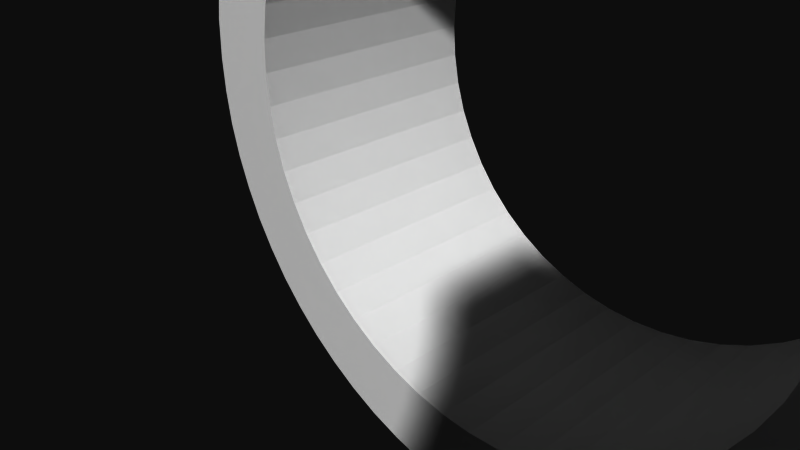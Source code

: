 # Source: 12220.blend  (saved by Blender 2.72.0; exported with 4.5.12 LTS)
import bpy
from mathutils import Matrix  # noqa: F401  (used for matrix-valued properties, if any)

bpy.ops.wm.read_factory_settings(use_empty=True)
scene = bpy.context.scene
scene.name = 'Scene'

# ---- collections
col_collection_1 = bpy.data.collections.new('Collection 1'); scene.collection.children.link(col_collection_1)

# ---- materials (node trees are filled in below, after node groups)
mat_material = bpy.data.materials.new('Material')
mat_material.alpha_threshold = 0.0
mat_material.use_transparent_shadow = False
mat_material.diffuse_color = (1.0, 1.0, 1.0, 1.0)
mat_material.specular_color = (0.902, 0.902, 0.902)
mat_material.roughness = 0.5

# ---- material node trees

# ---- world
world_world = bpy.data.worlds.new('World'); scene.world = world_world
world_world.color = (0.05088, 0.05088, 0.05088)
world_world.use_sun_shadow = False
world_world.sun_shadow_jitter_overblur = 0.0
world_world.cycles.sampling_method = 'MANUAL'
world_world.cycles.sample_map_resolution = 256

# ---- cameras
cam_camera = bpy.data.cameras.new('Camera')
cam_camera.clip_end = 100.0
cam_camera.lens = 35.0
cam_camera.sensor_width = 32.0
cam_camera.sensor_height = 18.0
cam_camera.ortho_scale = 7.314
cam_camera.dof.focus_distance = 0.0
cam_camera.dof.aperture_fstop = 128.0

# ---- meshes
me_model = bpy.data.meshes.new('Model')
me_model.from_pydata([(10.24, -11.13, 0.3175), (10.29, -10.8, 0.3175), (10.29, -10.8, -3.81), (10.12, -11.44, 0.3175), (10.24, -11.15, -3.81), (9.923, -11.72, 0.3175), (10.1, -11.47, -3.81), (9.664, -11.93, 0.3175), (9.89, -11.75, -3.81), (9.359, -12.08, 0.3175), (9.61, -11.97, -3.81), (9.028, -12.14, 0.3175), (9.284, -12.1, -3.81), (8.691, -12.13, 0.3175), (8.934, -12.15, -3.81), (8.369, -12.02, 0.3175), (8.583, -12.1, -3.81), (8.082, -11.85, 0.3175), (8.257, -11.97, -3.81), (7.876, -11.64, 0.3328), (7.977, -11.75, -3.81), (7.72, -11.39, 0.3654), (7.762, -11.47, -3.81), (7.62, -11.12, 0.3958), (7.627, -11.15, -3.81), (7.591, -10.96, 0.4066), (7.581, -10.8, 0.4106), (7.581, -10.8, -3.81), (8.629, -0.3175, 9.477), (8.934, -0.3175, 9.442), (8.934, 3.81, 9.442), (8.341, -0.3175, 9.579), (8.583, 3.81, 9.489), (8.082, -0.3175, 9.744), (8.257, 3.81, 9.624), (7.869, -0.334, 9.961), (7.977, 3.81, 9.839), (7.709, -0.3684, 10.22), (7.762, 3.81, 10.12), (7.612, -0.3988, 10.51), (7.627, 3.81, 10.44), (7.581, -0.4106, 10.81), (7.581, 3.81, 10.8), (7.62, -0.3964, 11.12), (7.725, -0.3641, 11.4), (7.627, 3.81, 11.15), (7.879, -0.3324, 11.64), (7.762, 3.81, 11.47), (8.082, -0.3175, 11.85), (7.977, 3.81, 11.75), (8.341, -0.3175, 12.01), (8.257, 3.81, 11.97), (8.629, -0.3175, 12.11), (8.583, 3.81, 12.1), (8.934, -0.3175, 12.15), (8.934, 3.81, 12.15), (10.65, 5.08, 10.33), (10.71, 5.08, 10.8), (10.71, 9.208, 10.8), (10.47, 5.08, 9.906), (10.65, 9.208, 10.33), (10.19, 5.08, 9.538), (10.47, 9.208, 9.906), (9.823, 5.08, 9.255), (10.19, 9.208, 9.538), (9.394, 5.08, 9.078), (9.823, 9.208, 9.255), (8.934, 5.08, 9.017), (9.394, 9.208, 9.078), (8.473, 5.08, 9.078), (8.934, 9.208, 9.017), (8.045, 5.08, 9.255), (8.473, 9.208, 9.078), (7.676, 5.08, 9.538), (8.045, 9.208, 9.255), (7.394, 5.08, 9.906), (7.676, 9.208, 9.538), (7.394, 9.208, 9.906), (7.216, 5.08, 10.33), (7.216, 9.208, 10.33), (7.156, 5.08, 10.8), (7.156, 9.208, 10.8), (-8.725, 8.134, 14.6), (-8.725, 8.134, 6.985), (-8.229, 8.954, 6.985), (-7.638, 9.709, 14.6), (-8.229, 8.954, 14.6), (-7.638, 9.709, 6.985), (-6.96, 10.39, 14.6), (-6.96, 10.39, 6.985), (-1.696, -3.492, 14.6), (-1.696, -3.492, 6.985), (-2.653, -3.435, 6.985), (-2.653, -3.435, 14.6), (-6.205, 10.98, 14.6), (-6.205, 10.98, 6.985), (-4.511, -2.977, 14.6), (-3.596, -3.262, 14.6), (-3.596, -3.262, 6.985), (-5.385, 11.47, 14.6), (-5.385, 11.47, 6.985), (-5.385, -2.583, 14.6), (-4.511, -2.977, 6.985), (-4.511, 11.87, 14.6), (-4.511, 11.87, 6.985), (-5.385, -2.583, 6.985), (-3.596, 12.15, 14.6), (-3.596, 12.15, 6.985), (-6.96, -1.496, 14.6), (-6.205, -2.087, 14.6), (-6.205, -2.087, 6.985), (-2.653, 12.32, 14.6), (-2.653, 12.32, 6.985), (-1.696, 12.38, 14.6), (-1.696, 12.38, 6.985), (-6.96, -1.496, 6.985), (-7.638, -0.8185, 14.6), (-7.638, -0.8185, 6.985), (-8.229, -0.06401, 14.6), (-8.229, -0.06401, 6.985), (-8.725, 0.7563, 14.6), (-8.725, 0.7563, 6.985), (-9.403, 2.545, 14.6), (-9.118, 1.63, 14.6), (-9.118, 1.63, 6.985), (-9.403, 2.545, 6.985), (-9.576, 3.488, 6.985), (-9.634, 4.445, 14.6), (-9.576, 3.488, 14.6), (-9.634, 4.445, 6.985), (-9.576, 5.402, 6.985), (-9.403, 6.345, 14.6), (-9.576, 5.402, 14.6), (-9.403, 6.345, 6.985), (-9.118, 7.26, 6.985), (-9.118, 7.26, 14.6), (-0.7128, 12.32, 6.985), (-0.7128, 12.32, 14.6), (1.194, 11.84, 14.6), (0.2555, 12.14, 14.6), (0.2555, 12.14, 6.985), (1.194, 11.84, 6.985), (2.923, 10.9, 14.6), (2.088, 11.42, 14.6), (2.088, 11.42, 6.985), (2.923, 10.9, 6.985), (4.368, 9.566, 14.6), (3.687, 10.28, 14.6), (3.687, 10.28, 6.985), (4.368, 9.566, 6.985), (4.956, 8.775, 14.6), (4.956, 8.775, 6.985), (5.441, 7.917, 14.6), (5.441, 7.917, 6.985), (5.817, 7.006, 14.6), (5.817, 7.006, 6.985), (6.216, 5.08, 14.6), (6.076, 6.055, 14.6), (6.076, 6.055, 6.985), (6.216, 5.08, 6.985), (-5.629, 13.81, 6.985), (-6.539, 13.38, 6.985), (-5.629, 13.81, 14.6), (-4.68, 14.16, 6.985), (-4.68, 14.16, 14.6), (-3.702, 14.41, 14.6), (-9.995, -1.417, 6.985), (-9.995, -1.417, 14.6), (-10.54, -0.5652, 14.6), (-3.702, 14.41, 6.985), (-2.704, 14.55, 14.6), (-2.704, 14.55, 6.985), (-1.696, 14.6, 14.6), (-10.54, -0.5652, 6.985), (-1.696, 14.6, 6.985), (-10.99, 0.3362, 6.985), (-10.99, 0.3362, 14.6), (-11.35, 1.278, 6.985), (-11.35, 1.278, 14.6), (-11.62, 2.251, 14.6), (-11.62, 2.251, 6.985), (-11.79, 3.246, 6.985), (-11.79, 3.246, 14.6), (-11.85, 4.253, 6.985), (-11.85, 4.253, 14.6), (-11.82, 5.262, 14.6), (-11.82, 5.262, 6.985), (-11.69, 6.262, 6.985), (-11.69, 6.262, 14.6), (-11.46, 7.245, 6.985), (-11.46, 7.245, 14.6), (-11.14, 8.2, 14.6), (-11.14, 8.2, 6.985), (-10.72, 9.118, 6.985), (-10.72, 9.118, 14.6), (-10.21, 9.989, 14.6), (-10.21, 9.989, 6.985), (-9.618, 10.81, 14.6), (-9.618, 10.81, 6.985), (-8.948, 11.56, 6.985), (-8.948, 11.56, 14.6), (-8.207, 12.25, 6.985), (-8.207, 12.25, 14.6), (-7.401, 12.85, 14.6), (-7.401, 12.85, 6.985), (-6.539, 13.38, 14.6), (10.71, -10.8, -5.08), (10.71, -10.8, -9.207), (10.65, -11.26, -9.207), (10.65, -11.26, -5.08), (10.47, -11.68, -5.08), (10.47, -11.68, -9.207), (10.19, -12.05, -5.08), (9.823, -12.33, -5.08), (10.19, -12.05, -9.207), (9.394, -12.51, -5.08), (9.823, -12.33, -9.207), (8.934, -12.57, -5.08), (9.394, -12.51, -9.207), (8.473, -12.51, -5.08), (8.934, -12.57, -9.207), (8.473, -12.51, -9.207), (8.045, -12.33, -5.08), (8.045, -12.33, -9.207), (7.676, -12.05, -5.08), (7.676, -12.05, -9.207), (7.394, -11.68, -5.08), (7.394, -11.68, -9.207), (7.216, -11.26, -5.08), (7.156, -10.8, -5.08), (7.216, -11.26, -9.207), (7.156, -10.8, -9.207), (-8.725, -6.985, -8.134), (-8.725, -14.6, -8.134), (-8.229, -14.6, -8.954), (-8.229, -6.985, -8.954), (-7.638, -6.985, -9.709), (-7.638, -14.6, -9.709), (-1.696, -6.985, 3.493), (-1.696, -14.6, 3.493), (-2.653, -14.6, 3.435), (-6.96, -14.6, -10.39), (-2.653, -6.985, 3.435), (-6.96, -6.985, -10.39), (-3.596, -6.985, 3.262), (-3.596, -14.6, 3.262), (-6.205, -6.985, -10.98), (-6.205, -14.6, -10.98), (-4.511, -6.985, -11.87), (-5.385, -6.985, -11.47), (-5.385, -14.6, -11.47), (-4.511, -6.985, 2.977), (-4.511, -14.6, 2.977), (-4.511, -14.6, -11.87), (-5.385, -6.985, 2.583), (-5.385, -14.6, 2.583), (-3.596, -6.985, -12.15), (-3.596, -14.6, -12.15), (-6.205, -6.985, 2.087), (-6.205, -14.6, 2.087), (-2.653, -6.985, -12.32), (-2.653, -14.6, -12.32), (-1.696, -6.985, -12.38), (-1.696, -14.6, -12.38), (-7.638, -6.985, 0.8185), (-6.96, -6.985, 1.496), (-6.96, -14.6, 1.496), (-8.229, -6.985, 0.06401), (-7.638, -14.6, 0.8185), (-8.229, -14.6, 0.06401), (-8.725, -6.985, -0.7563), (-8.725, -14.6, -0.7563), (-9.403, -6.985, -2.545), (-9.118, -6.985, -1.63), (-9.118, -14.6, -1.63), (-9.576, -6.985, -3.488), (-9.403, -14.6, -2.545), (-9.576, -14.6, -3.488), (-9.634, -14.6, -4.445), (-9.634, -6.985, -4.445), (-9.576, -14.6, -5.402), (-9.576, -6.985, -5.402), (-9.403, -14.6, -6.345), (-9.403, -6.985, -6.345), (-9.118, -14.6, -7.26), (-9.118, -6.985, -7.26), (-0.7128, -14.6, -12.32), (-0.7128, -6.985, -12.32), (0.2555, -6.985, -12.14), (0.2555, -14.6, -12.14), (1.194, -6.985, -11.84), (1.194, -14.6, -11.84), (2.923, -6.985, -10.9), (2.088, -6.985, -11.42), (2.088, -14.6, -11.42), (2.923, -14.6, -10.9), (3.687, -6.985, -10.28), (3.687, -14.6, -10.28), (4.368, -6.985, -9.566), (4.368, -14.6, -9.566), (4.956, -6.985, -8.775), (4.956, -14.6, -8.775), (5.441, -6.985, -7.917), (5.441, -14.6, -7.917), (5.817, -6.985, -7.006), (5.817, -14.6, -7.006), (6.076, -6.985, -6.055), (6.076, -14.6, -6.055), (6.216, -6.985, -5.08), (6.216, -14.6, -5.08), (-5.629, -14.6, -13.81), (-5.629, -6.985, -13.81), (-4.68, -6.985, -14.16), (-6.539, -6.985, -13.38), (-6.539, -14.6, -13.38), (-4.68, -14.6, -14.16), (-3.702, -6.985, -14.41), (-3.702, -14.6, -14.41), (-10.54, -14.6, 0.5652), (-9.995, -6.985, 1.417), (-10.54, -6.985, 0.5652), (-9.995, -14.6, 1.417), (-2.704, -14.6, -14.55), (-2.704, -6.985, -14.55), (-1.696, -6.985, -14.6), (-1.696, -14.6, -14.6), (-10.99, -14.6, -0.3362), (-10.99, -6.985, -0.3362), (-11.35, -14.6, -1.278), (-11.35, -6.985, -1.278), (-11.62, -14.6, -2.251), (-11.62, -6.985, -2.251), (-11.79, -14.6, -3.246), (-11.79, -6.985, -3.246), (-11.85, -6.985, -4.253), (-11.85, -14.6, -4.253), (-11.82, -14.6, -5.262), (-11.82, -6.985, -5.262), (-11.69, -14.6, -6.262), (-11.69, -6.985, -6.262), (-11.46, -14.6, -7.245), (-11.46, -6.985, -7.245), (-11.14, -6.985, -8.2), (-11.14, -14.6, -8.2), (-10.72, -14.6, -9.118), (-10.72, -6.985, -9.118), (-10.21, -14.6, -9.989), (-10.21, -6.985, -9.989), (-9.618, -14.6, -10.81), (-9.618, -6.985, -10.81), (-8.948, -14.6, -11.56), (-8.948, -6.985, -11.56), (-8.207, -14.6, -12.25), (-8.207, -6.985, -12.25), (-7.401, -14.6, -12.85), (-7.401, -6.985, -12.85), (-0.5138, -6.985, -14.54), (0.6526, -6.985, -14.33), (1.787, -6.985, -13.99), (2.874, -6.985, -13.52), (3.899, -6.985, -12.93), (4.848, -6.985, -12.22), (5.708, -6.985, -11.4), (-9.995, -6.985, 5.712), (6.468, -6.985, -10.49), (7.169, -6.985, -9.802), (8.047, -6.985, -9.36), (9.019, -6.985, -9.207), (11.85, -6.985, -5.08), (11.85, -6.985, -9.207), (7.124, -6.985, 0.6986), (5.441, -6.985, -0.9727), (4.956, -6.985, -0.1151), (6.9, -6.985, 0.9699), (7.407, -6.985, 0.4914), (5.817, -6.985, -1.884), (6.827, -6.985, 1.085), (6.703, -6.985, 1.322), (4.368, -6.985, 0.6759), (11.85, -6.985, -3.81), (6.216, -6.985, -3.81), (6.076, -6.985, -2.835), (7.734, -6.985, 0.3617), (6.627, -6.985, 1.579), (8.082, -6.985, 0.3175), (6.602, -6.985, 1.845), (3.687, -6.985, 1.388), (2.923, -6.985, 2.01), (11.85, -6.985, 0.3175), (6.602, -6.985, 5.712), (-0.7128, -6.985, 3.431), (0.2555, -6.985, 3.249), (1.194, -6.985, 2.948), (2.088, -6.985, 2.533), (8.473, -9.078, -9.207), (8.145, -7.851, -9.207), (8.934, -7.747, -9.207), (8.934, -9.017, -9.207), (9.019, -7.747, -9.207), (9.394, -9.078, -9.207), (9.823, -9.255, -9.207), (11.85, -14.6, -9.207), (7.41, -13.43, -9.207), (6.778, -12.95, -9.207), (10.19, -9.538, -9.207), (10.47, -9.906, -9.207), (10.65, -10.33, -9.207), (6.294, -12.32, -9.207), (8.145, -13.74, -9.207), (5.989, -11.58, -9.207), (8.934, -13.84, -9.207), (5.886, -10.8, -9.207), (5.989, -10.01, -9.207), (9.019, -13.84, -9.207), (7.216, -10.33, -9.207), (6.294, -9.271, -9.207), (9.019, -14.6, -9.207), (7.394, -9.906, -9.207), (6.778, -8.64, -9.207), (7.676, -9.538, -9.207), (8.045, -9.255, -9.207), (7.41, -8.155, -9.207), (-0.5138, -14.6, -14.54), (0.6526, -14.6, -14.33), (1.787, -14.6, -13.99), (2.874, -14.6, -13.52), (3.899, -14.6, -12.93), (5.915, -10.37, -11.17), (6.007, -9.942, -11.07), (6.152, -9.55, -10.9), (4.848, -14.6, -12.22), (5.886, -10.82, -11.21), (6.3, -9.26, -10.71), (5.922, -11.26, -11.17), (6.468, -9.003, -10.49), (5.708, -14.6, -11.4), (6.033, -11.73, -11.04), (6.227, -12.2, -10.81), (6.468, -14.6, -10.49), (6.468, -12.59, -10.49), (8.934, -7.747, -9.209), (8.526, -7.774, -9.246), (8.137, -7.853, -9.333), (7.569, -8.069, -9.558), (6.999, -8.44, -9.933), (8.934, -13.84, -9.209), (8.471, -13.81, -9.255), (8.028, -13.71, -9.366), (8.047, -14.6, -9.36), (7.621, -13.55, -9.532), (7.256, -13.34, -9.741), (7.169, -14.6, -9.802), (6.843, -13.01, -10.07), (6.643, -12.81, -10.28), (-9.995, -14.6, 5.711), (-9.995, -5.711, 14.6), (-9.995, -5.712, 6.985), (8.082, -0.3175, 14.6), (11.85, -0.3175, 14.6), (11.85, 3.81, 14.6), (6.602, -1.845, 14.6), (6.627, -1.579, 14.6), (4.368, -0.6758, 14.6), (6.703, -1.322, 14.6), (3.687, -1.388, 14.6), (6.602, -5.711, 14.6), (2.923, -2.01, 14.6), (6.827, -1.085, 14.6), (4.956, 0.1151, 14.6), (6.9, -0.9699, 14.6), (7.124, -0.6986, 14.6), (2.088, -2.533, 14.6), (7.407, -0.4914, 14.6), (5.441, 0.9727, 14.6), (1.194, -2.948, 14.6), (7.734, -0.3617, 14.6), (5.817, 1.884, 14.6), (0.2555, -3.249, 14.6), (6.076, 2.835, 14.6), (-0.7128, -3.431, 14.6), (6.216, 3.81, 14.6), (11.85, 5.08, 14.6), (11.85, 9.208, 14.6), (9.019, 9.208, 14.6), (8.047, 9.36, 14.6), (7.169, 9.802, 14.6), (6.468, 10.49, 14.6), (5.708, 11.4, 14.6), (4.848, 12.22, 14.6), (3.899, 12.93, 14.6), (2.874, 13.52, 14.6), (1.787, 13.99, 14.6), (0.6526, 14.33, 14.6), (-0.5138, 14.54, 14.6), (6.602, -14.6, 5.711), (6.602, -14.6, 1.845), (6.602, -5.712, 6.985), (6.602, -1.845, 6.985), (6.9, -14.6, 0.9699), (6.827, -14.6, 1.085), (8.082, -14.6, 0.3175), (11.85, -14.6, 0.3175), (9.028, -9.446, 0.3175), (9.359, -9.511, 0.3175), (8.691, -9.464, 0.3175), (8.369, -9.566, 0.3175), (8.082, -9.744, 0.3175), (10.24, -10.46, 0.3175), (10.12, -10.15, 0.3175), (9.923, -9.873, 0.3175), (9.664, -9.656, 0.3175), (11.85, -14.6, -3.81), (6.216, -14.6, -3.81), (9.89, -9.839, -3.81), (9.61, -9.624, -3.81), (10.1, -10.12, -3.81), (10.24, -10.44, -3.81), (9.284, -9.489, -3.81), (8.934, -9.442, -3.81), (7.627, -10.44, -3.81), (7.762, -10.12, -3.81), (7.977, -9.839, -3.81), (8.257, -9.624, -3.81), (8.583, -9.489, -3.81), (6.076, -14.6, -2.835), (5.817, -14.6, -1.884), (5.441, -14.6, -0.9727), (4.956, -14.6, -0.1151), (4.368, -14.6, 0.6759), (3.687, -14.6, 1.388), (2.923, -14.6, 2.01), (2.088, -14.6, 2.533), (1.194, -14.6, 2.948), (0.2555, -14.6, 3.249), (-0.7128, -14.6, 3.431), (11.85, -14.6, -5.08), (9.823, -9.255, -5.08), (10.19, -9.538, -5.08), (10.47, -9.906, -5.08), (10.65, -10.33, -5.08), (9.394, -9.078, -5.08), (8.934, -9.017, -5.08), (7.216, -10.33, -5.08), (7.394, -9.906, -5.08), (7.676, -9.538, -5.08), (8.045, -9.255, -5.08), (8.473, -9.078, -5.08), (7.124, -14.6, 0.6986), (7.407, -14.6, 0.4914), (6.703, -14.6, 1.322), (7.734, -14.6, 0.3617), (6.627, -14.6, 1.579), (7.613, -10.5, 0.3989), (7.706, -10.23, 0.3693), (7.855, -9.979, 0.3362), (7.961, -9.855, 0.3228), (8.045, 9.208, 12.33), (7.41, 9.208, 13.43), (8.145, 9.208, 13.74), (8.473, 9.208, 12.51), (8.934, 9.208, 13.84), (8.934, 9.208, 12.57), (9.019, 9.208, 13.84), (9.394, 9.208, 12.51), (9.823, 9.208, 12.33), (6.778, 9.208, 8.64), (6.294, 9.208, 9.271), (7.41, 9.208, 8.155), (10.19, 9.208, 12.05), (10.47, 9.208, 11.68), (5.989, 9.208, 10.01), (10.65, 9.208, 11.26), (11.85, 9.208, 6.985), (8.145, 9.208, 7.851), (5.886, 9.208, 10.8), (9.019, 9.208, 7.747), (8.934, 9.208, 7.747), (5.989, 9.208, 11.58), (7.216, 9.208, 11.26), (6.294, 9.208, 12.32), (9.019, 9.208, 6.985), (7.394, 9.208, 11.68), (6.778, 9.208, 12.95), (7.676, 9.208, 12.05), (-0.5138, 14.54, 6.985), (0.6526, 14.33, 6.985), (1.787, 13.99, 6.985), (2.874, 13.52, 6.985), (3.899, 12.93, 6.985), (5.915, 11.17, 11.22), (6.007, 11.07, 11.65), (6.152, 10.9, 12.04), (4.848, 12.22, 6.985), (5.886, 11.21, 10.77), (6.3, 10.71, 12.33), (5.922, 11.17, 10.33), (6.468, 10.49, 12.59), (5.708, 11.4, 6.985), (6.033, 11.04, 9.859), (6.227, 10.81, 9.394), (6.468, 10.49, 6.985), (6.468, 10.49, 9.003), (8.934, 9.209, 13.84), (8.526, 9.246, 13.82), (8.137, 9.333, 13.74), (7.569, 9.558, 13.52), (6.999, 9.933, 13.15), (8.934, 9.209, 7.747), (8.471, 9.255, 7.782), (8.028, 9.366, 7.885), (8.047, 9.36, 6.985), (7.621, 9.532, 8.044), (7.256, 9.741, 8.25), (7.169, 9.802, 6.985), (6.843, 10.07, 8.576), (6.643, 10.28, 8.783), (6.9, -0.9699, 6.985), (6.827, -1.085, 6.985), (8.082, -0.3175, 6.985), (9.284, -0.3175, 9.489), (11.85, -0.3175, 6.985), (9.61, -0.3175, 9.624), (9.89, -0.3175, 9.839), (10.1, -0.3175, 10.12), (10.24, -0.3175, 10.44), (10.29, -0.3175, 10.8), (9.284, -0.3175, 12.1), (10.24, -0.3175, 11.15), (10.1, -0.3175, 11.47), (9.89, -0.3175, 11.75), (9.61, -0.3175, 11.97), (11.85, 3.81, 6.985), (10.1, 3.81, 10.12), (9.89, 3.81, 9.839), (9.61, 3.81, 9.624), (9.284, 3.81, 9.489), (10.24, 3.81, 10.44), (10.29, 3.81, 10.8), (6.216, 3.81, 6.985), (9.89, 3.81, 11.75), (9.61, 3.81, 11.97), (10.1, 3.81, 11.47), (10.24, 3.81, 11.15), (9.284, 3.81, 12.1), (6.076, 2.835, 6.985), (5.817, 1.884, 6.985), (5.441, 0.9727, 6.985), (4.956, 0.1151, 6.985), (4.368, -0.6758, 6.985), (3.687, -1.388, 6.985), (2.923, -2.01, 6.985), (2.088, -2.533, 6.985), (1.194, -2.948, 6.985), (0.2555, -3.249, 6.985), (-0.7128, -3.431, 6.985), (11.85, 5.08, 6.985), (9.823, 5.08, 12.33), (10.19, 5.08, 12.05), (10.47, 5.08, 11.68), (10.65, 5.08, 11.26), (9.394, 5.08, 12.51), (8.934, 5.08, 12.57), (7.216, 5.08, 11.26), (7.394, 5.08, 11.68), (7.676, 5.08, 12.05), (8.045, 5.08, 12.33), (8.473, 5.08, 12.51), (7.124, -0.6986, 6.985), (7.407, -0.4914, 6.985), (6.703, -1.322, 6.985), (7.734, -0.3617, 6.985), (6.627, -1.579, 6.985)], [], [(499, 498, 373, 376), (508, 515, 516, 507), (509, 513, 515, 508), (13, 15, 17, 500, 501, 388, 384, 555, 506, 505, 504, 502, 503, 510, 509, 508, 507, 1, 0, 3, 5, 7, 9, 11), (46, 48, 457, 475), (502, 518, 517, 503), (575, 607, 608, 576), (15, 13, 16), (17, 15, 18), (15, 16, 18), (19, 17, 20), (17, 18, 20), (21, 19, 22), (19, 20, 22), (411, 409, 433, 431), (521, 522, 506, 555), (4, 6, 3, 0), (50, 51, 53, 52), (33, 31, 34), (35, 33, 36), (33, 34, 36), (37, 35, 38), (35, 36, 38), (519, 520, 553, 552), (565, 567, 612, 614), (507, 516, 2, 1), (510, 514, 513, 509), (24, 27, 26, 25, 23), (48, 46, 49), (50, 48, 51), (48, 49, 51), (503, 517, 514, 510), (30, 32, 28, 29), (478, 644, 645, 476), (418, 419, 417, 414, 415), (196, 193, 194, 195), (256, 257, 261, 260), (66, 68, 65, 63), (330, 328, 329, 331), (152, 153, 155, 154), (281, 279, 278, 280), (585, 584, 493, 492), (463, 669, 617, 467), (352, 350, 351, 353), (370, 373, 498, 547), (390, 534, 239, 238), (181, 180, 179, 182), (290, 291, 294, 293), (250, 253, 248, 249), (126, 129, 127, 128), (177, 175, 176, 178), (533, 534, 390, 391), (283, 281, 280, 282), (392, 532, 533, 391), (640, 639, 629, 630), (462, 648, 649, 464), (386, 529, 530, 387), (636, 632, 623, 624), (296, 297, 299, 298), (224, 225, 227, 226), (343, 340, 341, 342), (216, 218, 215, 213), (338, 336, 337, 339), (161, 204, 203, 205), (158, 159, 156, 157), (583, 556, 665, 664), (324, 356, 422, 325), (230, 231, 229, 228), (383, 551, 549, 377), (559, 561, 661, 666), (199, 198, 197, 200), (93, 90, 91, 92), (30, 635, 634, 633, 632, 636, 637, 642, 641, 459, 631, 638), (536, 400, 404, 537), (140, 141, 138, 139), (332, 330, 331, 333), (102, 105, 101, 96), (397, 399, 540, 541), (354, 352, 353, 355), (346, 344, 345, 347), (254, 255, 259, 258), (55, 643, 626, 54), (643, 640, 630, 626), (110, 115, 108, 109), (300, 301, 303, 302), (146, 149, 151, 150), (64, 66, 63, 61), (571, 58, 57, 659), (317, 315, 312, 316), (292, 295, 297, 296), (99, 100, 104, 103), (619, 635, 30, 29), (161, 205, 162, 160), (318, 321, 319, 320), (183, 181, 182, 184), (352, 354, 314, 310, 315, 317, 322, 325, 422, 423, 424, 425, 426, 430, 435, 438, 451, 448, 416, 401, 535, 309, 307, 305, 303, 301, 299, 297, 295, 294, 291, 289, 286, 263, 261, 257, 253, 250, 247, 241, 237, 234, 233, 284, 282, 280, 278, 277, 276, 274, 271, 269, 268, 266, 259, 255, 252, 245, 240, 239, 534, 533, 532, 531, 530, 529, 528, 527, 526, 525, 524, 512, 511, 501, 500, 550, 548, 547, 498, 499, 549, 551, 495, 494, 454, 321, 318, 326, 328, 330, 332, 335, 336, 338, 340, 343, 344, 346, 348, 350), (461, 460, 497, 671), (58, 60, 56, 57), (470, 469, 616, 667), (637, 636, 624, 625), (375, 525, 526, 371), (287, 286, 289, 288), (539, 406, 207, 206), (148, 149, 146, 147), (461, 671, 669, 463), (258, 259, 266, 265), (186, 183, 184, 185), (381, 380, 512, 524), (401, 369, 368, 535), (621, 634, 635, 619), (476, 645, 646, 473), (377, 549, 499, 376), (285, 283, 282, 284), (350, 348, 349, 351), (154, 155, 158, 157), (310, 314, 313, 311), (101, 105, 110, 109), (111, 112, 114, 113), (243, 241, 247, 246), (358, 357, 356, 324, 323, 316, 312, 311, 313, 355, 353, 351, 349, 347, 345, 342, 341, 339, 337, 334, 333, 331, 329, 327, 320, 319, 363, 389, 385, 383, 377, 376, 373, 370, 374, 382, 384, 388, 379, 380, 381, 375, 371, 372, 378, 386, 387, 393, 392, 391, 390, 238, 242, 244, 251, 254, 258, 265, 264, 267, 270, 273, 272, 275, 279, 281, 283, 285, 232, 235, 236, 243, 246, 249, 248, 256, 260, 262, 287, 288, 290, 293, 292, 296, 298, 300, 302, 304, 306, 308, 368, 369, 367, 366, 365, 364, 362, 361, 360, 359), (481, 156, 159, 655, 67, 69, 71, 73, 75, 78, 80, 662, 663, 664, 665, 666, 661, 660, 656, 657), (335, 332, 333, 334), (72, 74, 71, 69), (76, 77, 75, 73), (414, 417, 543, 542), (564, 568, 657, 656), (218, 220, 217, 215), (70, 72, 69, 67), (144, 145, 142, 143), (135, 131, 133, 134), (52, 53, 55, 54), (47, 49, 46, 44), (566, 565, 615, 601), (432, 429, 428, 427, 431, 433, 436, 437, 439, 453, 452, 451, 438, 435, 430, 361, 362, 364, 365, 444, 434), (402, 408, 447, 449), (42, 45, 43, 41), (483, 602, 603, 484), (366, 441, 442), (365, 366, 443), (366, 442, 443), (45, 47, 44, 43), (365, 443, 444), (445, 413, 410, 408, 402, 403, 407, 409, 411, 412, 415, 414, 231, 230, 227, 225, 223, 221, 220, 218, 216, 214, 211, 208, 207, 406, 405, 404, 400, 399, 397, 394, 420, 419, 418, 421, 395, 396, 398, 440, 367, 369, 401, 416), (602, 562, 560, 603), (447, 446, 448), (449, 447, 448), (589, 577, 574, 593), (452, 450, 451), (84, 87, 85, 86), (456, 363, 319, 321, 454, 455, 167, 166), (314, 354, 355, 313), (174, 171, 170, 172), (130, 133, 131, 132), (175, 173, 168, 176), (328, 326, 327, 329), (459, 641, 639, 640, 643, 55, 53, 51, 49, 47, 45, 42, 40, 38, 36, 34, 32, 30, 638, 480), (322, 317, 316, 323), (430, 426, 360, 361), (103, 104, 107, 106), (563, 564, 656, 660), (466, 650, 651, 471), (75, 77, 79, 78), (306, 307, 309, 308), (528, 529, 386, 378), (85, 87, 89, 88), (243, 236, 237, 241), (425, 424, 358, 359), (487, 488, 489, 490, 491, 492, 493, 172, 170, 165, 164, 162, 205, 203, 202, 200, 197, 195, 194, 191, 190, 188, 185, 184, 182, 179, 178, 176, 168, 167, 455, 465, 460, 461, 463, 467, 469, 470, 472, 475, 457, 458, 459, 480, 478, 476, 473, 468, 462, 464, 466, 471, 474, 477, 479, 90, 93, 97, 96, 101, 109, 108, 116, 118, 120, 123, 122, 128, 127, 132, 131, 135, 82, 86, 85, 88, 94, 99, 103, 106, 111, 113, 137, 139, 138, 143, 142, 147, 146, 150, 152, 154, 157, 156, 481, 482, 483, 484, 485, 486), (118, 119, 121, 120), (561, 563, 660, 661), (385, 389, 496, 497, 460, 465, 494, 495), (214, 216, 213, 212), (294, 295, 292, 293), (544, 419, 420, 545), (546, 394, 397, 541), (632, 633, 622, 623), (209, 208, 211, 210), (251, 252, 255, 254), (219, 221, 223, 222), (641, 642, 627, 628), (545, 420, 394, 546), (98, 102, 96, 97), (227, 230, 228, 226), (223, 225, 224, 222), (267, 269, 271, 270), (260, 261, 263, 262), (459, 458, 620, 631), (652, 653, 477, 474), (138, 141, 144, 143), (588, 587, 490, 489), (363, 456, 496, 389), (180, 177, 178, 179), (116, 117, 119, 118), (383, 385, 495, 551), (546, 541, 540, 536, 368, 308, 229, 542, 543, 544, 545), (169, 163, 164, 165), (106, 107, 112, 111), (592, 588, 489, 488), (193, 192, 191, 194), (171, 169, 165, 170), (173, 166, 167, 168), (568, 569, 658, 657), (209, 206, 207, 208), (242, 238, 239, 240), (304, 305, 307, 306), (653, 654, 479, 477), (189, 187, 188, 190), (74, 76, 73, 71), (537, 404, 405, 538), (124, 125, 122, 123), (274, 276, 272, 273), (658, 659, 57, 56, 59, 61, 63, 65, 67, 655, 481, 657), (235, 234, 237, 236), (326, 318, 320, 327), (336, 335, 334, 337), (578, 581, 663, 662), (266, 268, 264, 265), (379, 511, 4, 2, 516, 515, 513, 514, 517, 518, 523, 522, 521, 520, 519, 27, 24, 22, 512, 380), (37, 38, 40, 39), (442, 441, 395), (441, 396, 395), (32, 34, 31, 28), (444, 443, 421), (434, 444, 418), (444, 421, 418), (472, 41, 43, 44, 475), (427, 428, 412), (668, 670, 37, 39, 41), (432, 415, 412, 428, 429), (574, 570, 595, 593), (580, 610, 608, 607), (382, 554, 555, 384), (436, 433, 409), (439, 437, 407), (452, 453, 403), (594, 591, 590, 589, 593, 595, 598, 599, 601, 615, 614, 613, 600, 597, 592, 488, 487, 486, 485, 606, 596), (449, 450, 402), (567, 573, 609, 611), (447, 408, 446), (596, 582, 579, 594), (446, 408, 410), (454, 494, 465, 455), (60, 62, 59, 56), (347, 349, 348, 346), (482, 481, 655, 572), (569, 571, 659, 658), (471, 651, 652, 474), (192, 189, 190, 191), (370, 547, 548, 26, 374), (570, 566, 599, 598), (602, 483, 482, 572, 66, 64, 62, 60, 58, 571, 569, 568, 564, 563, 561, 559, 556, 583, 581, 578, 81, 79, 77, 76, 74, 567, 565, 566, 570, 574, 577, 579, 582, 557, 558, 560, 562), (6, 8, 5, 3), (382, 553, 554), (21, 22, 24, 23), (19, 21, 550), (558, 557, 605, 604), (108, 115, 117, 116), (371, 526, 527, 372), (530, 531, 393, 387), (426, 425, 359, 360), (381, 524, 525, 375), (163, 160, 162, 164), (417, 419, 544, 543), (464, 649, 650, 466), (379, 388, 501, 511), (198, 196, 195, 197), (535, 368, 536, 537, 538, 539, 206, 209, 210, 212, 213, 215, 217, 219, 222, 224, 226, 228, 229, 308, 309), (142, 145, 148, 147), (340, 338, 339, 341), (235, 232, 233, 234), (287, 262, 263, 286), (35, 670, 618, 33), (504, 523, 518, 502), (484, 603, 604), (485, 484, 605), (484, 604, 605), (485, 605, 606), (416, 448, 446, 445), (609, 608, 610), (611, 609, 610), (449, 448, 451, 450), (614, 612, 613), (538, 405, 406, 539), (270, 271, 274, 273), (626, 630, 629, 628, 627, 625, 624, 623, 622, 621, 619, 29, 28, 31, 33, 618, 620, 458, 457, 48, 50, 52, 54), (79, 81, 80, 78), (399, 400, 536, 540), (94, 95, 100, 99), (556, 559, 666, 665), (478, 480, 638, 644), (242, 240, 245, 244), (617, 616, 469, 467), (150, 151, 153, 152), (639, 641, 628, 629), (393, 531, 532, 392), (137, 136, 140, 139), (231, 414, 542, 229), (132, 127, 129, 130), (18, 16, 14, 12, 10, 8, 6, 4, 511, 512, 22, 20), (68, 70, 67, 65), (344, 343, 342, 345), (302, 303, 305, 304), (654, 91, 90, 479), (204, 201, 202, 203), (248, 253, 257, 256), (581, 583, 664, 663), (288, 289, 291, 290), (244, 245, 252, 251), (232, 285, 284, 233), (93, 92, 98, 97), (468, 647, 648, 462), (315, 310, 311, 312), (211, 214, 212, 210), (220, 221, 219, 217), (246, 247, 250, 249), (473, 646, 647, 468), (642, 637, 625, 627), (423, 422, 356, 357), (201, 199, 200, 202), (325, 322, 323, 324), (81, 578, 662, 80), (618, 670, 668, 667, 616, 617, 669, 671, 497, 496, 456, 166, 173, 175, 177, 180, 181, 183, 186, 187, 189, 192, 193, 196, 198, 199, 201, 204, 161, 160, 163, 169, 171, 174, 584, 585, 586, 587, 588, 592, 597, 600, 613, 610, 580, 572, 655, 159, 158, 155, 153, 151, 149, 148, 145, 144, 141, 140, 136, 114, 112, 107, 104, 100, 95, 89, 87, 84, 83, 134, 133, 130, 129, 126, 125, 124, 121, 119, 117, 115, 110, 105, 102, 98, 92, 91, 654, 653, 652, 651, 650, 649, 648, 647, 646, 645, 644, 638, 631, 620), (527, 528, 378, 372), (279, 275, 277, 278), (440, 398, 396, 441), (604, 603, 558), (603, 560, 558), (395, 421, 443, 442), (606, 605, 557), (596, 606, 582), (606, 557, 582), (434, 418, 415, 432), (589, 590, 577), (594, 579, 577, 590, 591), (19, 550, 500, 17), (427, 412, 411, 431), (409, 407, 437, 436), (598, 595, 570), (601, 599, 566), (407, 403, 453, 439), (614, 615, 565), (403, 402, 450, 452), (611, 612, 567), (27, 519, 552, 26), (609, 573, 608), (445, 446, 410, 413), (608, 573, 576), (633, 634, 621, 622), (587, 586, 491, 490), (137, 113, 114, 136), (82, 135, 134, 83), (424, 423, 357, 358), (187, 186, 185, 188), (298, 299, 301, 300), (667, 668, 41, 472, 470), (548, 550, 21, 23, 25, 26), (554, 520, 521, 555), (475, 44, 46), (35, 37, 670), (367, 440, 441, 366), (62, 64, 61, 59), (88, 89, 95, 94), (172, 493, 584, 174), (276, 277, 275, 272), (586, 585, 492, 491), (128, 122, 125, 126), (120, 121, 124, 123), (268, 269, 267, 264), (86, 82, 83, 84), (374, 26, 552, 553, 382), (554, 553, 520), (12, 14, 11, 9), (505, 506, 522), (504, 505, 523), (505, 522, 523), (14, 16, 13, 11), (611, 610, 613, 612), (10, 12, 9, 7), (8, 10, 7, 5), (39, 40, 42, 41), (607, 575, 576, 573, 567, 74, 72, 70, 68, 66, 572, 580), (2, 4, 0, 1)])
me_model.materials.append(mat_material)
me_model.use_remesh_preserve_volume = False
me_model.use_remesh_preserve_attributes = False
me_model.use_mirror_vertex_groups = False
me_model.update()

# ---- objects
ob_model = bpy.data.objects.new('Model', me_model)
ob_camera = bpy.data.objects.new('Camera', cam_camera)

# ---- transforms, parenting, visibility, modifiers, constraints
ob_model.location = (0.0, 0.0, 0.0)
ob_model.rotation_euler = (3.142, -1.571, 0.0)
ob_model.lineart.crease_threshold = 0.0
ob_camera.location = (7.481, -6.508, 5.344)
ob_camera.rotation_euler = (1.109, 0.01082, 0.8149)
ob_camera.lock_rotations_4d = False
ob_camera.empty_display_type = 'ARROWS'
ob_camera.color = (0.0, 0.0, 0.0, 0.0)
ob_camera.display_type = 'WIRE'
ob_camera.lineart.crease_threshold = 0.0

# ---- collection membership
col_collection_1.objects.link(ob_model)
col_collection_1.objects.link(ob_camera)

# ---- scene / render settings (as saved in the file)
scene.camera = ob_camera
scene.frame_start = 1; scene.frame_end = 250; scene.frame_set(1)
scene.render.engine = 'BLENDER_EEVEE_NEXT'
scene.render.resolution_percentage = 50
scene.render.dither_intensity = 0.0
scene.cycles.use_denoising = False
scene.cycles.samples = 10
scene.cycles.sampling_pattern = 'TABULATED_SOBOL'
scene.cycles.light_sampling_threshold = 0.0
scene.cycles.use_adaptive_sampling = False
scene.cycles.use_light_tree = False
scene.cycles.blur_glossy = 0.0
scene.cycles.pixel_filter_type = 'GAUSSIAN'
scene.cycles.sample_clamp_indirect = 0.0
scene.view_settings.view_transform = 'Raw'
bpy.context.view_layer.update()

# ---- added for rendering (the .blend has no usable light): sun
light_auto_sun = bpy.data.lights.new('AutoSun', 'SUN')
light_auto_sun.energy = 3.0
light_auto_sun.angle = 0.0523599
ob_auto_sun = bpy.data.objects.new('AutoSun', light_auto_sun)
scene.collection.objects.link(ob_auto_sun)
ob_auto_sun.rotation_euler = (0.872665, 0.174533, 0.523599)
bpy.context.view_layer.update()
